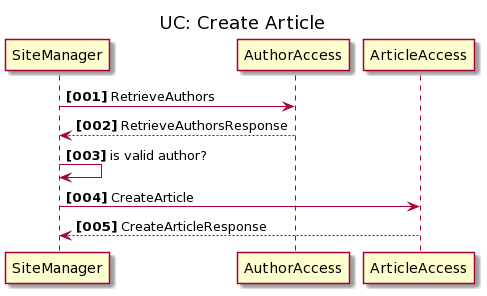

The diagram above was rendered by PlantUML. Its source (embedded in the PNG):
@startuml
title UC: Create Article
autonumber "<b>[000]"

SiteManager -> AuthorAccess: RetrieveAuthors
AuthorAccess --> SiteManager: RetrieveAuthorsResponse
SiteManager -> SiteManager: is valid author?

SiteManager -> ArticleAccess: CreateArticle
ArticleAccess --> SiteManager: CreateArticleResponse
@enduml